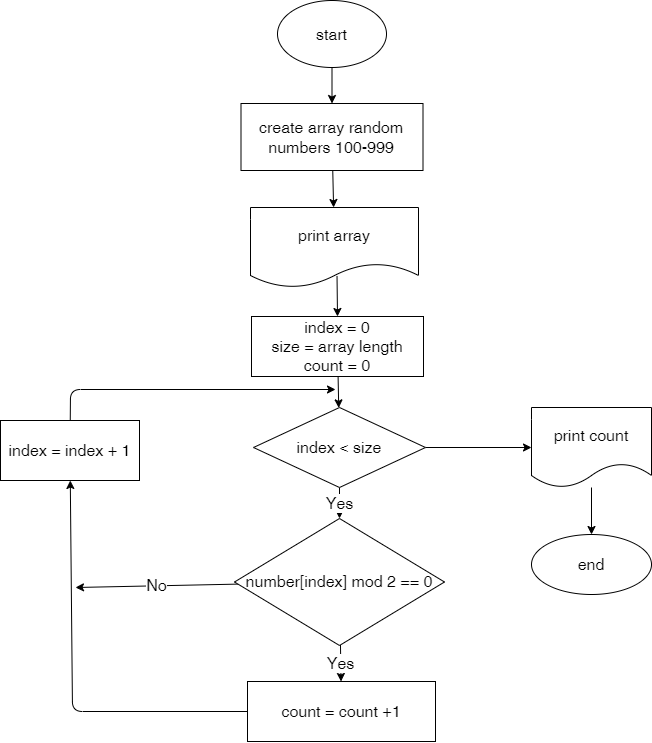

The diagram above was exported from draw.io. Its source (the exported page's mxGraphModel, read from the mxfile embedded in the PNG):
<mxGraphModel dx="1645" dy="1225" grid="0" gridSize="10" guides="1" tooltips="1" connect="1" arrows="1" fold="1" page="0" pageScale="1" pageWidth="850" pageHeight="1100" math="0" shadow="0">
  <root>
    <mxCell id="0" />
    <mxCell id="1" parent="0" />
    <mxCell id="4" value="" style="edgeStyle=none;html=1;fontSize=16;" parent="1" source="2" target="3" edge="1">
      <mxGeometry relative="1" as="geometry" />
    </mxCell>
    <mxCell id="2" value="start" style="ellipse;whiteSpace=wrap;html=1;fontSize=16;" parent="1" vertex="1">
      <mxGeometry x="178" y="-84" width="109" height="67" as="geometry" />
    </mxCell>
    <mxCell id="25" value="" style="edgeStyle=none;html=1;fontSize=16;" parent="1" source="3" target="22" edge="1">
      <mxGeometry relative="1" as="geometry" />
    </mxCell>
    <mxCell id="3" value="create array random numbers 100-999" style="whiteSpace=wrap;html=1;fontSize=16;" parent="1" vertex="1">
      <mxGeometry x="141.5" y="19" width="182" height="67" as="geometry" />
    </mxCell>
    <mxCell id="8" value="" style="edgeStyle=none;html=1;fontSize=16;" parent="1" source="5" target="7" edge="1">
      <mxGeometry relative="1" as="geometry" />
    </mxCell>
    <mxCell id="5" value="index = 0&lt;br&gt;size = array length&lt;br&gt;count = 0" style="whiteSpace=wrap;html=1;fontSize=16;" parent="1" vertex="1">
      <mxGeometry x="152" y="232" width="172" height="60" as="geometry" />
    </mxCell>
    <mxCell id="10" value="Yes" style="edgeStyle=none;html=1;fontSize=16;" parent="1" source="7" target="9" edge="1">
      <mxGeometry relative="1" as="geometry" />
    </mxCell>
    <mxCell id="21" value="" style="edgeStyle=none;html=1;fontSize=16;" parent="1" source="7" target="20" edge="1">
      <mxGeometry relative="1" as="geometry" />
    </mxCell>
    <mxCell id="7" value="index &amp;lt; size" style="rhombus;whiteSpace=wrap;html=1;fontSize=16;" parent="1" vertex="1">
      <mxGeometry x="154" y="323" width="172" height="80" as="geometry" />
    </mxCell>
    <mxCell id="13" value="Yes" style="edgeStyle=none;html=1;fontSize=16;" parent="1" source="9" target="12" edge="1">
      <mxGeometry relative="1" as="geometry" />
    </mxCell>
    <mxCell id="19" value="No" style="edgeStyle=none;html=1;fontSize=16;" parent="1" source="9" edge="1">
      <mxGeometry relative="1" as="geometry">
        <mxPoint x="-24" y="503" as="targetPoint" />
      </mxGeometry>
    </mxCell>
    <mxCell id="9" value="number[index] mod 2 == 0" style="rhombus;whiteSpace=wrap;html=1;fontSize=16;" parent="1" vertex="1">
      <mxGeometry x="135" y="434" width="210" height="127" as="geometry" />
    </mxCell>
    <mxCell id="15" value="" style="edgeStyle=none;html=1;fontSize=16;" parent="1" source="12" target="14" edge="1">
      <mxGeometry relative="1" as="geometry">
        <Array as="points">
          <mxPoint x="-27" y="627" />
        </Array>
      </mxGeometry>
    </mxCell>
    <mxCell id="12" value="count = count +1" style="whiteSpace=wrap;html=1;fontSize=16;" parent="1" vertex="1">
      <mxGeometry x="148" y="597" width="188" height="60" as="geometry" />
    </mxCell>
    <mxCell id="16" value="" style="edgeStyle=none;html=1;fontSize=16;" parent="1" source="14" edge="1">
      <mxGeometry relative="1" as="geometry">
        <mxPoint x="236" y="305" as="targetPoint" />
        <Array as="points">
          <mxPoint x="-29" y="305" />
        </Array>
      </mxGeometry>
    </mxCell>
    <mxCell id="14" value="index = index + 1" style="whiteSpace=wrap;html=1;fontSize=16;" parent="1" vertex="1">
      <mxGeometry x="-99" y="336" width="139" height="60" as="geometry" />
    </mxCell>
    <mxCell id="27" value="" style="edgeStyle=none;html=1;fontSize=16;" parent="1" source="20" target="26" edge="1">
      <mxGeometry relative="1" as="geometry" />
    </mxCell>
    <mxCell id="20" value="print count" style="shape=document;whiteSpace=wrap;html=1;boundedLbl=1;fontSize=16;" parent="1" vertex="1">
      <mxGeometry x="432" y="323" width="120" height="80" as="geometry" />
    </mxCell>
    <mxCell id="23" value="" style="edgeStyle=none;html=1;fontSize=16;entryX=0.5;entryY=0;entryDx=0;entryDy=0;exitX=0.515;exitY=0.856;exitDx=0;exitDy=0;exitPerimeter=0;" parent="1" source="22" target="5" edge="1">
      <mxGeometry relative="1" as="geometry" />
    </mxCell>
    <mxCell id="22" value="print array" style="shape=document;whiteSpace=wrap;html=1;boundedLbl=1;fontSize=16;" parent="1" vertex="1">
      <mxGeometry x="151" y="123" width="168" height="80" as="geometry" />
    </mxCell>
    <mxCell id="26" value="end" style="ellipse;whiteSpace=wrap;html=1;fontSize=16;" parent="1" vertex="1">
      <mxGeometry x="432" y="450" width="120" height="60" as="geometry" />
    </mxCell>
  </root>
</mxGraphModel>